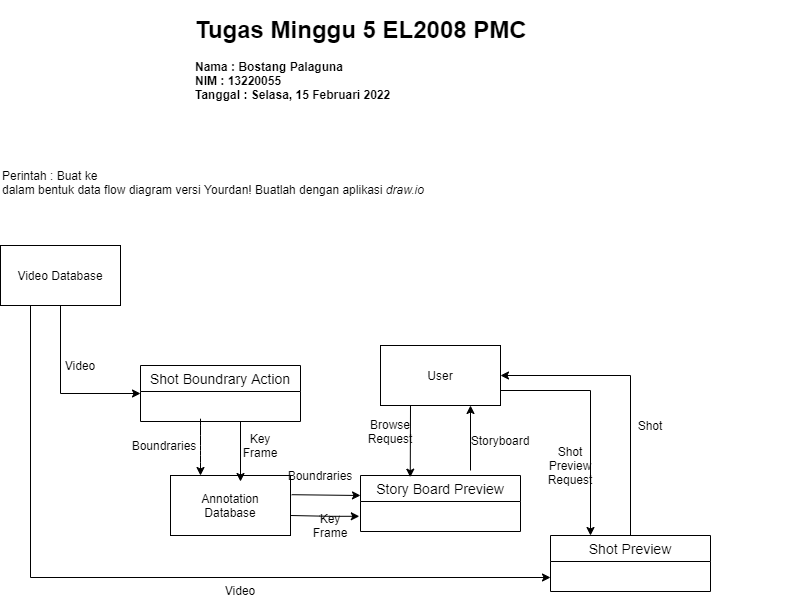

The diagram above was exported from draw.io. Its source (the exported page's mxGraphModel, read from the mxfile embedded in the PNG):
<mxGraphModel dx="435" dy="291" grid="1" gridSize="10" guides="1" tooltips="1" connect="1" arrows="1" fold="1" page="1" pageScale="1" pageWidth="827" pageHeight="1169" math="0" shadow="0">
  <root>
    <mxCell id="0" />
    <mxCell id="1" parent="0" />
    <mxCell id="eytv55eEu28kt83kwhF3-14" style="edgeStyle=orthogonalEdgeStyle;rounded=0;orthogonalLoop=1;jettySize=auto;html=1;exitX=0.5;exitY=1;exitDx=0;exitDy=0;entryX=0;entryY=0.5;entryDx=0;entryDy=0;" parent="1" source="eytv55eEu28kt83kwhF3-1" target="eytv55eEu28kt83kwhF3-9" edge="1">
      <mxGeometry relative="1" as="geometry" />
    </mxCell>
    <mxCell id="eytv55eEu28kt83kwhF3-42" style="edgeStyle=orthogonalEdgeStyle;rounded=0;orthogonalLoop=1;jettySize=auto;html=1;exitX=0.25;exitY=1;exitDx=0;exitDy=0;entryX=0;entryY=0.75;entryDx=0;entryDy=0;" parent="1" source="eytv55eEu28kt83kwhF3-1" target="eytv55eEu28kt83kwhF3-36" edge="1">
      <mxGeometry relative="1" as="geometry" />
    </mxCell>
    <mxCell id="eytv55eEu28kt83kwhF3-1" value="Video Database" style="rounded=0;whiteSpace=wrap;html=1;" parent="1" vertex="1">
      <mxGeometry x="60" y="295" width="120" height="60" as="geometry" />
    </mxCell>
    <mxCell id="eytv55eEu28kt83kwhF3-9" value="Shot Boundrary Action" style="swimlane;fontStyle=0;childLayout=stackLayout;horizontal=1;startSize=26;horizontalStack=0;resizeParent=1;resizeParentMax=0;resizeLast=0;collapsible=1;marginBottom=0;align=center;fontSize=14;" parent="1" vertex="1">
      <mxGeometry x="200" y="415" width="160" height="56" as="geometry" />
    </mxCell>
    <mxCell id="eytv55eEu28kt83kwhF3-15" value="Video" style="text;html=1;strokeColor=none;fillColor=none;align=center;verticalAlign=middle;whiteSpace=wrap;rounded=0;" parent="1" vertex="1">
      <mxGeometry x="120" y="405" width="40" height="20" as="geometry" />
    </mxCell>
    <mxCell id="eytv55eEu28kt83kwhF3-16" value="Annotation&lt;br&gt;Database" style="rounded=0;whiteSpace=wrap;html=1;" parent="1" vertex="1">
      <mxGeometry x="230" y="525" width="120" height="60" as="geometry" />
    </mxCell>
    <mxCell id="eytv55eEu28kt83kwhF3-17" value="" style="endArrow=classic;html=1;entryX=0.25;entryY=0;entryDx=0;entryDy=0;" parent="1" target="eytv55eEu28kt83kwhF3-16" edge="1">
      <mxGeometry width="50" height="50" relative="1" as="geometry">
        <mxPoint x="260" y="475" as="sourcePoint" />
        <mxPoint x="305" y="465" as="targetPoint" />
        <Array as="points">
          <mxPoint x="260" y="465" />
          <mxPoint x="260" y="495" />
          <mxPoint x="260" y="505" />
        </Array>
      </mxGeometry>
    </mxCell>
    <mxCell id="eytv55eEu28kt83kwhF3-18" value="" style="endArrow=classic;html=1;entryX=0.25;entryY=0;entryDx=0;entryDy=0;" parent="1" edge="1">
      <mxGeometry width="50" height="50" relative="1" as="geometry">
        <mxPoint x="300" y="470.9999999999999" as="sourcePoint" />
        <mxPoint x="300" y="530.9999999999999" as="targetPoint" />
      </mxGeometry>
    </mxCell>
    <mxCell id="eytv55eEu28kt83kwhF3-20" value="Boundraries" style="text;html=1;strokeColor=none;fillColor=none;align=center;verticalAlign=middle;whiteSpace=wrap;rounded=0;" parent="1" vertex="1">
      <mxGeometry x="204" y="485" width="40" height="20" as="geometry" />
    </mxCell>
    <mxCell id="eytv55eEu28kt83kwhF3-23" value="Story Board Preview" style="swimlane;fontStyle=0;childLayout=stackLayout;horizontal=1;startSize=26;horizontalStack=0;resizeParent=1;resizeParentMax=0;resizeLast=0;collapsible=1;marginBottom=0;align=center;fontSize=14;" parent="1" vertex="1">
      <mxGeometry x="420" y="525" width="160" height="56" as="geometry" />
    </mxCell>
    <mxCell id="eytv55eEu28kt83kwhF3-26" value="" style="endArrow=classic;html=1;exitX=1.01;exitY=0.32;exitDx=0;exitDy=0;exitPerimeter=0;entryX=0;entryY=0.357;entryDx=0;entryDy=0;entryPerimeter=0;" parent="1" source="eytv55eEu28kt83kwhF3-16" target="eytv55eEu28kt83kwhF3-23" edge="1">
      <mxGeometry width="50" height="50" relative="1" as="geometry">
        <mxPoint x="350" y="595" as="sourcePoint" />
        <mxPoint x="400" y="545" as="targetPoint" />
      </mxGeometry>
    </mxCell>
    <mxCell id="eytv55eEu28kt83kwhF3-27" value="" style="endArrow=classic;html=1;exitX=1.01;exitY=0.32;exitDx=0;exitDy=0;exitPerimeter=0;entryX=0;entryY=0.357;entryDx=0;entryDy=0;entryPerimeter=0;" parent="1" edge="1">
      <mxGeometry width="50" height="50" relative="1" as="geometry">
        <mxPoint x="350" y="565" as="sourcePoint" />
        <mxPoint x="418.79999999999995" y="565.7919999999999" as="targetPoint" />
        <Array as="points">
          <mxPoint x="388.79999999999995" y="565.8" />
        </Array>
      </mxGeometry>
    </mxCell>
    <mxCell id="eytv55eEu28kt83kwhF3-28" value="Boundraries" style="text;html=1;strokeColor=none;fillColor=none;align=center;verticalAlign=middle;whiteSpace=wrap;rounded=0;" parent="1" vertex="1">
      <mxGeometry x="360" y="515" width="40" height="20" as="geometry" />
    </mxCell>
    <mxCell id="eytv55eEu28kt83kwhF3-29" value="Key Frame" style="text;html=1;strokeColor=none;fillColor=none;align=center;verticalAlign=middle;whiteSpace=wrap;rounded=0;" parent="1" vertex="1">
      <mxGeometry x="300" y="485" width="40" height="20" as="geometry" />
    </mxCell>
    <mxCell id="eytv55eEu28kt83kwhF3-30" value="Key Frame" style="text;html=1;strokeColor=none;fillColor=none;align=center;verticalAlign=middle;whiteSpace=wrap;rounded=0;" parent="1" vertex="1">
      <mxGeometry x="370" y="565" width="40" height="20" as="geometry" />
    </mxCell>
    <mxCell id="eytv55eEu28kt83kwhF3-39" style="edgeStyle=orthogonalEdgeStyle;rounded=0;orthogonalLoop=1;jettySize=auto;html=1;exitX=1;exitY=0.75;exitDx=0;exitDy=0;entryX=0.25;entryY=0;entryDx=0;entryDy=0;" parent="1" source="eytv55eEu28kt83kwhF3-31" target="eytv55eEu28kt83kwhF3-36" edge="1">
      <mxGeometry relative="1" as="geometry" />
    </mxCell>
    <mxCell id="eytv55eEu28kt83kwhF3-31" value="User" style="rounded=0;whiteSpace=wrap;html=1;" parent="1" vertex="1">
      <mxGeometry x="440" y="395" width="120" height="60" as="geometry" />
    </mxCell>
    <mxCell id="eytv55eEu28kt83kwhF3-32" value="" style="endArrow=classic;html=1;entryX=0.75;entryY=1;entryDx=0;entryDy=0;" parent="1" target="eytv55eEu28kt83kwhF3-31" edge="1">
      <mxGeometry width="50" height="50" relative="1" as="geometry">
        <mxPoint x="530" y="520" as="sourcePoint" />
        <mxPoint x="520" y="470" as="targetPoint" />
      </mxGeometry>
    </mxCell>
    <mxCell id="eytv55eEu28kt83kwhF3-33" value="" style="endArrow=classic;html=1;exitX=0.25;exitY=1;exitDx=0;exitDy=0;entryX=0.311;entryY=0.03;entryDx=0;entryDy=0;entryPerimeter=0;" parent="1" source="eytv55eEu28kt83kwhF3-31" target="eytv55eEu28kt83kwhF3-23" edge="1">
      <mxGeometry width="50" height="50" relative="1" as="geometry">
        <mxPoint x="470" y="520" as="sourcePoint" />
        <mxPoint x="520" y="470" as="targetPoint" />
      </mxGeometry>
    </mxCell>
    <mxCell id="eytv55eEu28kt83kwhF3-34" value="Storyboard" style="text;html=1;strokeColor=none;fillColor=none;align=center;verticalAlign=middle;whiteSpace=wrap;rounded=0;" parent="1" vertex="1">
      <mxGeometry x="540" y="480" width="40" height="20" as="geometry" />
    </mxCell>
    <mxCell id="eytv55eEu28kt83kwhF3-35" value="Browse Request" style="text;html=1;strokeColor=none;fillColor=none;align=center;verticalAlign=middle;whiteSpace=wrap;rounded=0;" parent="1" vertex="1">
      <mxGeometry x="430" y="471" width="40" height="20" as="geometry" />
    </mxCell>
    <mxCell id="eytv55eEu28kt83kwhF3-37" style="edgeStyle=orthogonalEdgeStyle;rounded=0;orthogonalLoop=1;jettySize=auto;html=1;exitX=0.5;exitY=0;exitDx=0;exitDy=0;entryX=1;entryY=0.5;entryDx=0;entryDy=0;" parent="1" source="eytv55eEu28kt83kwhF3-36" target="eytv55eEu28kt83kwhF3-31" edge="1">
      <mxGeometry relative="1" as="geometry" />
    </mxCell>
    <mxCell id="eytv55eEu28kt83kwhF3-36" value="Shot Preview" style="swimlane;fontStyle=0;childLayout=stackLayout;horizontal=1;startSize=26;horizontalStack=0;resizeParent=1;resizeParentMax=0;resizeLast=0;collapsible=1;marginBottom=0;align=center;fontSize=14;" parent="1" vertex="1">
      <mxGeometry x="610" y="585" width="160" height="56" as="geometry" />
    </mxCell>
    <mxCell id="eytv55eEu28kt83kwhF3-40" value="Shot" style="text;html=1;strokeColor=none;fillColor=none;align=center;verticalAlign=middle;whiteSpace=wrap;rounded=0;" parent="1" vertex="1">
      <mxGeometry x="690" y="465" width="40" height="20" as="geometry" />
    </mxCell>
    <mxCell id="eytv55eEu28kt83kwhF3-41" value="Shot Preview Request" style="text;html=1;strokeColor=none;fillColor=none;align=center;verticalAlign=middle;whiteSpace=wrap;rounded=0;" parent="1" vertex="1">
      <mxGeometry x="610" y="505" width="40" height="20" as="geometry" />
    </mxCell>
    <mxCell id="eytv55eEu28kt83kwhF3-43" value="Video" style="text;html=1;strokeColor=none;fillColor=none;align=center;verticalAlign=middle;whiteSpace=wrap;rounded=0;" parent="1" vertex="1">
      <mxGeometry x="280" y="630" width="40" height="20" as="geometry" />
    </mxCell>
    <mxCell id="eytv55eEu28kt83kwhF3-44" value="&lt;h1&gt;&lt;span&gt;Tugas Minggu 5 EL2008 PMC&lt;/span&gt;&lt;/h1&gt;&lt;div&gt;&lt;span&gt;&lt;b&gt;Nama : Bostang Palaguna&lt;/b&gt;&lt;/span&gt;&lt;/div&gt;&lt;div&gt;&lt;span&gt;&lt;b&gt;NIM : 13220055&lt;/b&gt;&lt;/span&gt;&lt;/div&gt;&lt;div&gt;&lt;b&gt;Tanggal : Selasa, 15 Februari 2022&lt;/b&gt;&lt;/div&gt;" style="text;html=1;strokeColor=none;fillColor=none;spacing=5;spacingTop=-20;whiteSpace=wrap;overflow=hidden;rounded=0;" parent="1" vertex="1">
      <mxGeometry x="250" y="60" width="440" height="120" as="geometry" />
    </mxCell>
    <mxCell id="eytv55eEu28kt83kwhF3-45" value="Perintah :&amp;nbsp;&lt;span&gt;Buat ke&lt;br&gt;dalam bentuk data flow diagram versi Yourdan! Buatlah dengan aplikasi &lt;/span&gt;&lt;i&gt;draw.io&lt;/i&gt;&lt;p class=&quot;MsoNormal&quot;&gt;&lt;span lang=&quot;EN-US&quot;&gt;&lt;/span&gt;&lt;/p&gt;&lt;span&gt;&amp;nbsp;&lt;/span&gt;" style="text;html=1;strokeColor=none;fillColor=none;align=left;verticalAlign=middle;whiteSpace=wrap;rounded=0;" parent="1" vertex="1">
      <mxGeometry x="60" y="210" width="810" height="70" as="geometry" />
    </mxCell>
  </root>
</mxGraphModel>